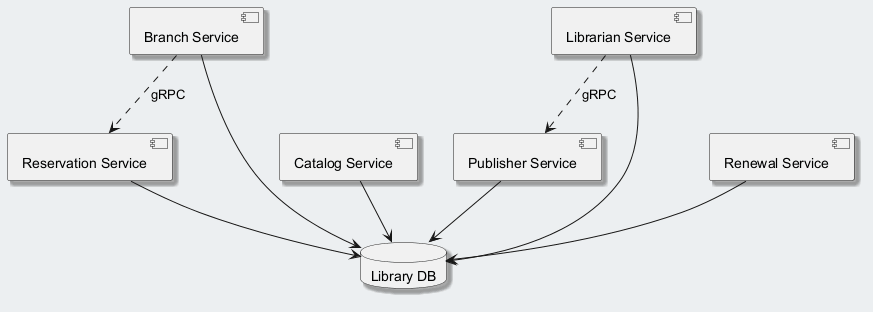

The diagram above was rendered by PlantUML. Its source (embedded in the PNG):
@startuml
skinparam backgroundColor #ECEFF1
skinparam classBackgroundColor #FFFFFF
skinparam classBorderColor #455A64
skinparam shadowing true
component "Branch Service" as C_BranchService
component "Catalog Service" as C_CatalogService
component "Publisher Service" as C_PublisherService
component "Reservation Service" as C_ReservationService
component "Renewal Service" as C_RenewalService
component "Librarian Service" as C_LibrarianService
database "Library DB" as DB_library
C_BranchService --> DB_library
C_CatalogService --> DB_library
C_PublisherService --> DB_library
C_ReservationService --> DB_library
C_RenewalService --> DB_library
C_LibrarianService --> DB_library
C_BranchService ..> C_ReservationService : gRPC
C_LibrarianService ..> C_PublisherService : gRPC
@enduml